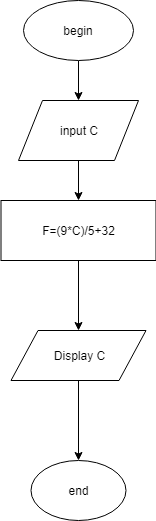

The diagram above was exported from draw.io. Its source (the exported page's mxGraphModel, read from the mxfile embedded in the PNG):
<mxGraphModel dx="868" dy="401" grid="1" gridSize="10" guides="1" tooltips="1" connect="1" arrows="1" fold="1" page="1" pageScale="1" pageWidth="827" pageHeight="1169" math="0" shadow="0">
  <root>
    <mxCell id="0" />
    <mxCell id="1" parent="0" />
    <mxCell id="Ntf6sadjs88Cp-MHbIlh-2" style="edgeStyle=orthogonalEdgeStyle;rounded=0;orthogonalLoop=1;jettySize=auto;html=1;" edge="1" parent="1" source="Ntf6sadjs88Cp-MHbIlh-1" target="Ntf6sadjs88Cp-MHbIlh-3">
      <mxGeometry relative="1" as="geometry">
        <mxPoint x="355" y="120" as="targetPoint" />
      </mxGeometry>
    </mxCell>
    <mxCell id="Ntf6sadjs88Cp-MHbIlh-1" value="begin" style="ellipse;whiteSpace=wrap;html=1;" vertex="1" parent="1">
      <mxGeometry x="300" y="10" width="110" height="60" as="geometry" />
    </mxCell>
    <mxCell id="Ntf6sadjs88Cp-MHbIlh-4" style="edgeStyle=orthogonalEdgeStyle;rounded=0;orthogonalLoop=1;jettySize=auto;html=1;" edge="1" parent="1" source="Ntf6sadjs88Cp-MHbIlh-3" target="Ntf6sadjs88Cp-MHbIlh-5">
      <mxGeometry relative="1" as="geometry">
        <mxPoint x="355" y="240" as="targetPoint" />
      </mxGeometry>
    </mxCell>
    <mxCell id="Ntf6sadjs88Cp-MHbIlh-3" value="input C" style="shape=parallelogram;perimeter=parallelogramPerimeter;whiteSpace=wrap;html=1;" vertex="1" parent="1">
      <mxGeometry x="295" y="110" width="120" height="60" as="geometry" />
    </mxCell>
    <mxCell id="Ntf6sadjs88Cp-MHbIlh-6" style="edgeStyle=orthogonalEdgeStyle;rounded=0;orthogonalLoop=1;jettySize=auto;html=1;" edge="1" parent="1" source="Ntf6sadjs88Cp-MHbIlh-5" target="Ntf6sadjs88Cp-MHbIlh-7">
      <mxGeometry relative="1" as="geometry">
        <mxPoint x="355" y="340" as="targetPoint" />
      </mxGeometry>
    </mxCell>
    <mxCell id="Ntf6sadjs88Cp-MHbIlh-5" value="F=(9*C)/5+32" style="rounded=0;whiteSpace=wrap;html=1;" vertex="1" parent="1">
      <mxGeometry x="277.5" y="210" width="155" height="60" as="geometry" />
    </mxCell>
    <mxCell id="Ntf6sadjs88Cp-MHbIlh-9" value="" style="edgeStyle=orthogonalEdgeStyle;rounded=0;orthogonalLoop=1;jettySize=auto;html=1;" edge="1" parent="1" source="Ntf6sadjs88Cp-MHbIlh-7" target="Ntf6sadjs88Cp-MHbIlh-10">
      <mxGeometry relative="1" as="geometry">
        <mxPoint x="355" y="430" as="targetPoint" />
      </mxGeometry>
    </mxCell>
    <mxCell id="Ntf6sadjs88Cp-MHbIlh-7" value="Display C" style="shape=parallelogram;perimeter=parallelogramPerimeter;whiteSpace=wrap;html=1;" vertex="1" parent="1">
      <mxGeometry x="287.5" y="340" width="135" height="50" as="geometry" />
    </mxCell>
    <mxCell id="Ntf6sadjs88Cp-MHbIlh-10" value="end" style="ellipse;whiteSpace=wrap;html=1;" vertex="1" parent="1">
      <mxGeometry x="307.5" y="470" width="95" height="60" as="geometry" />
    </mxCell>
  </root>
</mxGraphModel>